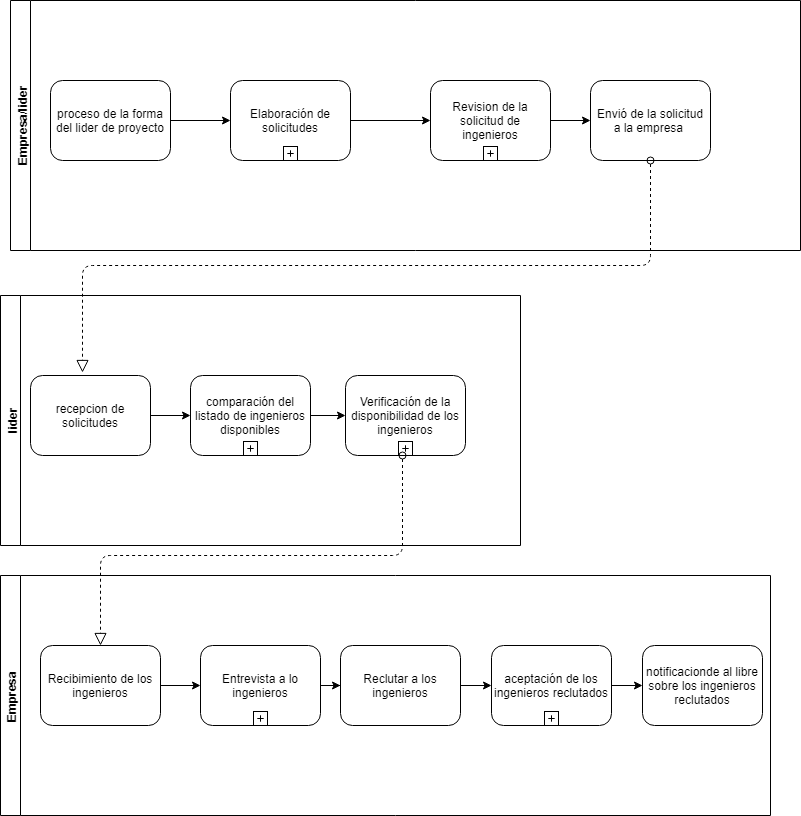

The diagram above was exported from draw.io. Its source (the exported page's mxGraphModel, read from the mxfile embedded in the PNG):
<mxGraphModel dx="1016" dy="1624" grid="1" gridSize="10" guides="1" tooltips="1" connect="1" arrows="1" fold="1" page="1" pageScale="1" pageWidth="850" pageHeight="1100" math="0" shadow="0">
  <root>
    <mxCell id="0" />
    <mxCell id="1" parent="0" />
    <mxCell id="8Xcq7QQtTE0wHMmA3QXh-1" value="lider&lt;br&gt;" style="swimlane;html=1;horizontal=0;startSize=20;" vertex="1" parent="1">
      <mxGeometry x="40" y="240" width="520" height="250" as="geometry" />
    </mxCell>
    <mxCell id="8Xcq7QQtTE0wHMmA3QXh-27" value="" style="edgeStyle=orthogonalEdgeStyle;rounded=0;orthogonalLoop=1;jettySize=auto;html=1;" edge="1" parent="8Xcq7QQtTE0wHMmA3QXh-1" source="8Xcq7QQtTE0wHMmA3QXh-7" target="8Xcq7QQtTE0wHMmA3QXh-25">
      <mxGeometry relative="1" as="geometry" />
    </mxCell>
    <mxCell id="8Xcq7QQtTE0wHMmA3QXh-7" value="recepcion de solicitudes&lt;br&gt;" style="shape=ext;rounded=1;html=1;whiteSpace=wrap;" vertex="1" parent="8Xcq7QQtTE0wHMmA3QXh-1">
      <mxGeometry x="30" y="80" width="120" height="80" as="geometry" />
    </mxCell>
    <mxCell id="8Xcq7QQtTE0wHMmA3QXh-30" value="" style="edgeStyle=orthogonalEdgeStyle;rounded=0;orthogonalLoop=1;jettySize=auto;html=1;" edge="1" parent="8Xcq7QQtTE0wHMmA3QXh-1" source="8Xcq7QQtTE0wHMmA3QXh-25" target="8Xcq7QQtTE0wHMmA3QXh-28">
      <mxGeometry relative="1" as="geometry" />
    </mxCell>
    <mxCell id="8Xcq7QQtTE0wHMmA3QXh-25" value="comparación del listado de ingenieros disponibles" style="html=1;whiteSpace=wrap;rounded=1;" vertex="1" parent="8Xcq7QQtTE0wHMmA3QXh-1">
      <mxGeometry x="190" y="80" width="120" height="80" as="geometry" />
    </mxCell>
    <mxCell id="8Xcq7QQtTE0wHMmA3QXh-26" value="" style="html=1;shape=plus;outlineConnect=0;" vertex="1" parent="8Xcq7QQtTE0wHMmA3QXh-25">
      <mxGeometry x="0.5" y="1" width="14" height="14" relative="1" as="geometry">
        <mxPoint x="-7" y="-14" as="offset" />
      </mxGeometry>
    </mxCell>
    <mxCell id="8Xcq7QQtTE0wHMmA3QXh-28" value="Verificación de la disponibilidad de los ingenieros&lt;br&gt;" style="html=1;whiteSpace=wrap;rounded=1;" vertex="1" parent="8Xcq7QQtTE0wHMmA3QXh-1">
      <mxGeometry x="345" y="80" width="120" height="80" as="geometry" />
    </mxCell>
    <mxCell id="8Xcq7QQtTE0wHMmA3QXh-29" value="" style="html=1;shape=plus;outlineConnect=0;" vertex="1" parent="8Xcq7QQtTE0wHMmA3QXh-28">
      <mxGeometry x="0.5" y="1" width="14" height="14" relative="1" as="geometry">
        <mxPoint x="-7" y="-14" as="offset" />
      </mxGeometry>
    </mxCell>
    <mxCell id="8Xcq7QQtTE0wHMmA3QXh-2" value="Empresa/lider&lt;br&gt;" style="swimlane;html=1;horizontal=0;startSize=20;" vertex="1" parent="1">
      <mxGeometry x="50" y="-55" width="790" height="250" as="geometry" />
    </mxCell>
    <mxCell id="8Xcq7QQtTE0wHMmA3QXh-17" value="" style="edgeStyle=orthogonalEdgeStyle;rounded=0;orthogonalLoop=1;jettySize=auto;html=1;" edge="1" parent="8Xcq7QQtTE0wHMmA3QXh-2" source="8Xcq7QQtTE0wHMmA3QXh-4" target="8Xcq7QQtTE0wHMmA3QXh-14">
      <mxGeometry relative="1" as="geometry" />
    </mxCell>
    <mxCell id="8Xcq7QQtTE0wHMmA3QXh-4" value="proceso de la forma del lider de proyecto&lt;br&gt;" style="shape=ext;rounded=1;html=1;whiteSpace=wrap;" vertex="1" parent="8Xcq7QQtTE0wHMmA3QXh-2">
      <mxGeometry x="40" y="80" width="120" height="80" as="geometry" />
    </mxCell>
    <mxCell id="8Xcq7QQtTE0wHMmA3QXh-20" value="" style="edgeStyle=orthogonalEdgeStyle;rounded=0;orthogonalLoop=1;jettySize=auto;html=1;" edge="1" parent="8Xcq7QQtTE0wHMmA3QXh-2" source="8Xcq7QQtTE0wHMmA3QXh-14" target="8Xcq7QQtTE0wHMmA3QXh-18">
      <mxGeometry relative="1" as="geometry" />
    </mxCell>
    <mxCell id="8Xcq7QQtTE0wHMmA3QXh-14" value="Elaboración de solicitudes" style="html=1;whiteSpace=wrap;rounded=1;" vertex="1" parent="8Xcq7QQtTE0wHMmA3QXh-2">
      <mxGeometry x="220" y="80" width="120" height="80" as="geometry" />
    </mxCell>
    <mxCell id="8Xcq7QQtTE0wHMmA3QXh-15" value="" style="html=1;shape=plus;outlineConnect=0;" vertex="1" parent="8Xcq7QQtTE0wHMmA3QXh-14">
      <mxGeometry x="0.5" y="1" width="14" height="14" relative="1" as="geometry">
        <mxPoint x="-7" y="-14" as="offset" />
      </mxGeometry>
    </mxCell>
    <mxCell id="8Xcq7QQtTE0wHMmA3QXh-22" value="" style="edgeStyle=orthogonalEdgeStyle;rounded=0;orthogonalLoop=1;jettySize=auto;html=1;" edge="1" parent="8Xcq7QQtTE0wHMmA3QXh-2" source="8Xcq7QQtTE0wHMmA3QXh-18" target="8Xcq7QQtTE0wHMmA3QXh-21">
      <mxGeometry relative="1" as="geometry" />
    </mxCell>
    <mxCell id="8Xcq7QQtTE0wHMmA3QXh-18" value="Revision de la solicitud de ingenieros" style="html=1;whiteSpace=wrap;rounded=1;" vertex="1" parent="8Xcq7QQtTE0wHMmA3QXh-2">
      <mxGeometry x="420" y="80" width="120" height="80" as="geometry" />
    </mxCell>
    <mxCell id="8Xcq7QQtTE0wHMmA3QXh-19" value="" style="html=1;shape=plus;outlineConnect=0;" vertex="1" parent="8Xcq7QQtTE0wHMmA3QXh-18">
      <mxGeometry x="0.5" y="1" width="14" height="14" relative="1" as="geometry">
        <mxPoint x="-7" y="-14" as="offset" />
      </mxGeometry>
    </mxCell>
    <mxCell id="8Xcq7QQtTE0wHMmA3QXh-21" value="Envió de la solicitud a la empresa&amp;nbsp;&lt;br&gt;" style="shape=ext;rounded=1;html=1;whiteSpace=wrap;" vertex="1" parent="8Xcq7QQtTE0wHMmA3QXh-2">
      <mxGeometry x="580" y="80" width="120" height="80" as="geometry" />
    </mxCell>
    <mxCell id="8Xcq7QQtTE0wHMmA3QXh-3" value="Empresa&amp;nbsp;&lt;br&gt;" style="swimlane;html=1;horizontal=0;startSize=20;" vertex="1" parent="1">
      <mxGeometry x="40" y="520" width="770" height="240" as="geometry" />
    </mxCell>
    <mxCell id="8Xcq7QQtTE0wHMmA3QXh-39" value="" style="edgeStyle=orthogonalEdgeStyle;rounded=0;orthogonalLoop=1;jettySize=auto;html=1;" edge="1" parent="8Xcq7QQtTE0wHMmA3QXh-3" source="8Xcq7QQtTE0wHMmA3QXh-32" target="8Xcq7QQtTE0wHMmA3QXh-34">
      <mxGeometry relative="1" as="geometry" />
    </mxCell>
    <mxCell id="8Xcq7QQtTE0wHMmA3QXh-32" value="Recibimiento de los ingenieros" style="shape=ext;rounded=1;html=1;whiteSpace=wrap;" vertex="1" parent="8Xcq7QQtTE0wHMmA3QXh-3">
      <mxGeometry x="40" y="70" width="120" height="80" as="geometry" />
    </mxCell>
    <mxCell id="8Xcq7QQtTE0wHMmA3QXh-40" value="" style="edgeStyle=orthogonalEdgeStyle;rounded=0;orthogonalLoop=1;jettySize=auto;html=1;" edge="1" parent="8Xcq7QQtTE0wHMmA3QXh-3" source="8Xcq7QQtTE0wHMmA3QXh-34" target="8Xcq7QQtTE0wHMmA3QXh-31">
      <mxGeometry relative="1" as="geometry" />
    </mxCell>
    <mxCell id="8Xcq7QQtTE0wHMmA3QXh-34" value="Entrevista a lo ingenieros&lt;br&gt;" style="html=1;whiteSpace=wrap;rounded=1;" vertex="1" parent="8Xcq7QQtTE0wHMmA3QXh-3">
      <mxGeometry x="200" y="70" width="120" height="80" as="geometry" />
    </mxCell>
    <mxCell id="8Xcq7QQtTE0wHMmA3QXh-35" value="" style="html=1;shape=plus;outlineConnect=0;" vertex="1" parent="8Xcq7QQtTE0wHMmA3QXh-34">
      <mxGeometry x="0.5" y="1" width="14" height="14" relative="1" as="geometry">
        <mxPoint x="-7" y="-14" as="offset" />
      </mxGeometry>
    </mxCell>
    <mxCell id="8Xcq7QQtTE0wHMmA3QXh-41" value="" style="edgeStyle=orthogonalEdgeStyle;rounded=0;orthogonalLoop=1;jettySize=auto;html=1;" edge="1" parent="8Xcq7QQtTE0wHMmA3QXh-3" source="8Xcq7QQtTE0wHMmA3QXh-31" target="8Xcq7QQtTE0wHMmA3QXh-36">
      <mxGeometry relative="1" as="geometry" />
    </mxCell>
    <mxCell id="8Xcq7QQtTE0wHMmA3QXh-31" value="Reclutar a los ingenieros" style="shape=ext;rounded=1;html=1;whiteSpace=wrap;" vertex="1" parent="8Xcq7QQtTE0wHMmA3QXh-3">
      <mxGeometry x="340" y="70" width="120" height="80" as="geometry" />
    </mxCell>
    <mxCell id="8Xcq7QQtTE0wHMmA3QXh-42" value="" style="edgeStyle=orthogonalEdgeStyle;rounded=0;orthogonalLoop=1;jettySize=auto;html=1;" edge="1" parent="8Xcq7QQtTE0wHMmA3QXh-3" source="8Xcq7QQtTE0wHMmA3QXh-36" target="8Xcq7QQtTE0wHMmA3QXh-38">
      <mxGeometry relative="1" as="geometry" />
    </mxCell>
    <mxCell id="8Xcq7QQtTE0wHMmA3QXh-36" value="aceptación de los ingenieros reclutados" style="html=1;whiteSpace=wrap;rounded=1;" vertex="1" parent="8Xcq7QQtTE0wHMmA3QXh-3">
      <mxGeometry x="491" y="70" width="120" height="80" as="geometry" />
    </mxCell>
    <mxCell id="8Xcq7QQtTE0wHMmA3QXh-37" value="" style="html=1;shape=plus;outlineConnect=0;" vertex="1" parent="8Xcq7QQtTE0wHMmA3QXh-36">
      <mxGeometry x="0.5" y="1" width="14" height="14" relative="1" as="geometry">
        <mxPoint x="-7" y="-14" as="offset" />
      </mxGeometry>
    </mxCell>
    <mxCell id="8Xcq7QQtTE0wHMmA3QXh-38" value="notificacionde al libre sobre los ingenieros reclutados" style="shape=ext;rounded=1;html=1;whiteSpace=wrap;" vertex="1" parent="8Xcq7QQtTE0wHMmA3QXh-3">
      <mxGeometry x="642" y="70" width="120" height="80" as="geometry" />
    </mxCell>
    <mxCell id="8Xcq7QQtTE0wHMmA3QXh-43" value="" style="startArrow=oval;startFill=0;startSize=7;endArrow=block;endFill=0;endSize=10;dashed=1;html=1;entryX=0.433;entryY=-0.037;entryDx=0;entryDy=0;entryPerimeter=0;" edge="1" parent="1" source="8Xcq7QQtTE0wHMmA3QXh-21" target="8Xcq7QQtTE0wHMmA3QXh-7">
      <mxGeometry width="100" relative="1" as="geometry">
        <mxPoint x="630" y="300" as="sourcePoint" />
        <mxPoint x="730" y="300" as="targetPoint" />
        <Array as="points">
          <mxPoint x="690" y="210" />
          <mxPoint x="122" y="210" />
        </Array>
      </mxGeometry>
    </mxCell>
    <mxCell id="8Xcq7QQtTE0wHMmA3QXh-44" value="" style="startArrow=oval;startFill=0;startSize=7;endArrow=block;endFill=0;endSize=10;dashed=1;html=1;exitX=0.25;exitY=1;exitDx=0;exitDy=0;entryX=0.5;entryY=0;entryDx=0;entryDy=0;" edge="1" parent="1" source="8Xcq7QQtTE0wHMmA3QXh-29" target="8Xcq7QQtTE0wHMmA3QXh-32">
      <mxGeometry width="100" relative="1" as="geometry">
        <mxPoint x="40" y="780" as="sourcePoint" />
        <mxPoint x="140" y="780" as="targetPoint" />
        <Array as="points">
          <mxPoint x="442" y="500" />
          <mxPoint x="140" y="500" />
        </Array>
      </mxGeometry>
    </mxCell>
  </root>
</mxGraphModel>